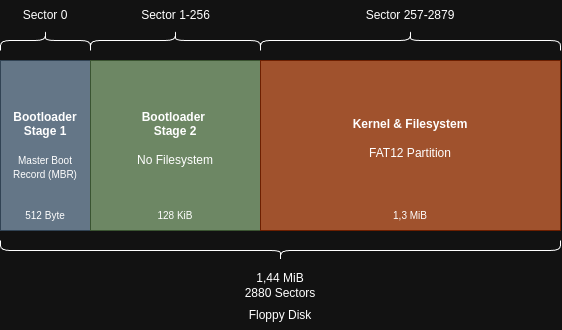

The diagram above was exported from draw.io. Its source (the exported page's mxGraphModel, read from the mxfile embedded in the PNG):
<mxGraphModel dx="659" dy="416" grid="1" gridSize="10" guides="1" tooltips="1" connect="1" arrows="1" fold="1" page="1" pageScale="1" pageWidth="827" pageHeight="1169" math="0" shadow="0">
  <root>
    <mxCell id="0" />
    <mxCell id="1" parent="0" />
    <mxCell id="qYqMjz9e0YOAG9iiIWYR-1" value="" style="rounded=0;whiteSpace=wrap;html=1;" vertex="1" parent="1">
      <mxGeometry x="120" y="120" width="560" height="170" as="geometry" />
    </mxCell>
    <mxCell id="qYqMjz9e0YOAG9iiIWYR-2" value="" style="shape=curlyBracket;whiteSpace=wrap;html=1;rounded=1;flipH=1;labelPosition=right;verticalLabelPosition=middle;align=left;verticalAlign=middle;rotation=90;" vertex="1" parent="1">
      <mxGeometry x="390" y="30" width="20" height="560" as="geometry" />
    </mxCell>
    <mxCell id="qYqMjz9e0YOAG9iiIWYR-3" value="1,44 MiB&lt;div&gt;2880 Sectors&lt;/div&gt;" style="text;strokeColor=none;align=center;fillColor=none;html=1;verticalAlign=middle;whiteSpace=wrap;rounded=0;" vertex="1" parent="1">
      <mxGeometry x="355" y="330" width="90" height="30" as="geometry" />
    </mxCell>
    <mxCell id="qYqMjz9e0YOAG9iiIWYR-4" value="Floppy Disk" style="text;strokeColor=none;align=center;fillColor=none;html=1;verticalAlign=middle;whiteSpace=wrap;rounded=0;" vertex="1" parent="1">
      <mxGeometry x="355" y="360" width="90" height="30" as="geometry" />
    </mxCell>
    <mxCell id="qYqMjz9e0YOAG9iiIWYR-5" value="&lt;div&gt;&lt;b&gt;Bootloader Stage 1&lt;/b&gt;&lt;/div&gt;&lt;div&gt;&lt;br&gt;&lt;/div&gt;&lt;font style=&quot;font-size: 10px;&quot;&gt;Master Boot Record (MBR)&lt;/font&gt;" style="rounded=0;whiteSpace=wrap;html=1;fillColor=#647687;fontColor=#ffffff;strokeColor=#314354;" vertex="1" parent="1">
      <mxGeometry x="120" y="120" width="90" height="170" as="geometry" />
    </mxCell>
    <mxCell id="qYqMjz9e0YOAG9iiIWYR-6" value="&lt;b&gt;Bootloader&amp;nbsp;&lt;/b&gt;&lt;div&gt;&lt;b&gt;Stage 2&lt;/b&gt;&lt;/div&gt;&lt;div&gt;&lt;b&gt;&lt;br&gt;&lt;/b&gt;&lt;/div&gt;&lt;div&gt;No Filesystem&lt;/div&gt;&lt;div&gt;&lt;br&gt;&lt;/div&gt;" style="rounded=0;whiteSpace=wrap;html=1;fillColor=#6d8764;fontColor=#ffffff;strokeColor=#3A5431;" vertex="1" parent="1">
      <mxGeometry x="210" y="120" width="170" height="170" as="geometry" />
    </mxCell>
    <mxCell id="qYqMjz9e0YOAG9iiIWYR-7" value="&lt;div&gt;&lt;b&gt;Kernel &amp;amp; Filesystem&lt;/b&gt;&lt;/div&gt;&lt;div&gt;&lt;br&gt;&lt;/div&gt;FAT12 Partition&lt;div&gt;&lt;div&gt;&lt;br&gt;&lt;/div&gt;&lt;/div&gt;" style="rounded=0;whiteSpace=wrap;html=1;fillColor=#a0522d;fontColor=#ffffff;strokeColor=#6D1F00;" vertex="1" parent="1">
      <mxGeometry x="380" y="120" width="300" height="170" as="geometry" />
    </mxCell>
    <mxCell id="qYqMjz9e0YOAG9iiIWYR-8" value="" style="shape=curlyBracket;whiteSpace=wrap;html=1;rounded=1;flipH=1;labelPosition=right;verticalLabelPosition=middle;align=left;verticalAlign=middle;rotation=-90;" vertex="1" parent="1">
      <mxGeometry x="155" y="55" width="20" height="90" as="geometry" />
    </mxCell>
    <mxCell id="qYqMjz9e0YOAG9iiIWYR-10" value="" style="shape=curlyBracket;whiteSpace=wrap;html=1;rounded=1;flipH=1;labelPosition=right;verticalLabelPosition=middle;align=left;verticalAlign=middle;rotation=-90;" vertex="1" parent="1">
      <mxGeometry x="285" y="15" width="20" height="170" as="geometry" />
    </mxCell>
    <mxCell id="qYqMjz9e0YOAG9iiIWYR-12" value="" style="shape=curlyBracket;whiteSpace=wrap;html=1;rounded=1;flipH=1;labelPosition=right;verticalLabelPosition=middle;align=left;verticalAlign=middle;rotation=-90;" vertex="1" parent="1">
      <mxGeometry x="520" y="-50" width="20" height="300" as="geometry" />
    </mxCell>
    <mxCell id="qYqMjz9e0YOAG9iiIWYR-13" value="Sector 0" style="text;strokeColor=none;align=center;fillColor=none;html=1;verticalAlign=middle;whiteSpace=wrap;rounded=0;" vertex="1" parent="1">
      <mxGeometry x="135" y="60" width="60" height="30" as="geometry" />
    </mxCell>
    <mxCell id="qYqMjz9e0YOAG9iiIWYR-14" value="Sector 1-256" style="text;strokeColor=none;align=center;fillColor=none;html=1;verticalAlign=middle;whiteSpace=wrap;rounded=0;" vertex="1" parent="1">
      <mxGeometry x="257.5" y="60" width="75" height="30" as="geometry" />
    </mxCell>
    <mxCell id="qYqMjz9e0YOAG9iiIWYR-15" value="Sector 257-2879" style="text;strokeColor=none;align=center;fillColor=none;html=1;verticalAlign=middle;whiteSpace=wrap;rounded=0;" vertex="1" parent="1">
      <mxGeometry x="475" y="60" width="110" height="30" as="geometry" />
    </mxCell>
    <mxCell id="qYqMjz9e0YOAG9iiIWYR-16" value="512 Byte" style="text;strokeColor=none;align=center;fillColor=none;html=1;verticalAlign=middle;whiteSpace=wrap;rounded=0;fontSize=10;" vertex="1" parent="1">
      <mxGeometry x="135" y="260" width="60" height="30" as="geometry" />
    </mxCell>
    <mxCell id="qYqMjz9e0YOAG9iiIWYR-17" value="128 KiB" style="text;strokeColor=none;align=center;fillColor=none;html=1;verticalAlign=middle;whiteSpace=wrap;rounded=0;fontSize=10;" vertex="1" parent="1">
      <mxGeometry x="265" y="260" width="60" height="30" as="geometry" />
    </mxCell>
    <mxCell id="qYqMjz9e0YOAG9iiIWYR-18" value="1,3 MiB" style="text;strokeColor=none;align=center;fillColor=none;html=1;verticalAlign=middle;whiteSpace=wrap;rounded=0;fontSize=10;" vertex="1" parent="1">
      <mxGeometry x="500" y="260" width="60" height="30" as="geometry" />
    </mxCell>
  </root>
</mxGraphModel>